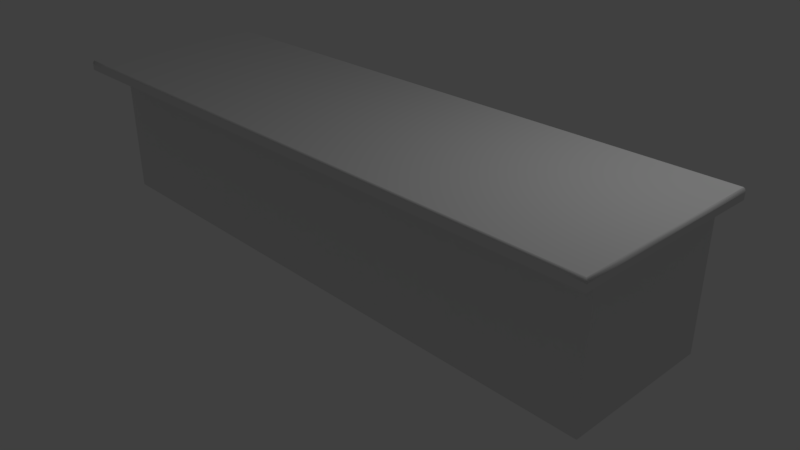 # Source: bar2.blend  (saved by Blender 2.79.0; exported with 4.5.12 LTS)
import bpy
from mathutils import Matrix  # noqa: F401  (used for matrix-valued properties, if any)

bpy.ops.wm.read_factory_settings(use_empty=True)
scene = bpy.context.scene
scene.name = 'Scene'

# ---- collections
col_collection_1 = bpy.data.collections.new('Collection 1'); scene.collection.children.link(col_collection_1)

# ---- materials (node trees are filled in below, after node groups)
mat_material = bpy.data.materials.new('Material')
mat_material.alpha_threshold = 0.0
mat_material.use_transparent_shadow = False
mat_material.roughness = 0.5
mat_material.line_color = (0.0, 0.0, 0.0, 1.0)

# ---- material node trees

# ---- world
world_world = bpy.data.worlds.new('World'); scene.world = world_world
world_world.color = (0.05088, 0.05088, 0.05088)
world_world.use_sun_shadow = False
world_world.sun_shadow_jitter_overblur = 0.0
world_world.cycles.sampling_method = 'MANUAL'

# ---- cameras
cam_camera = bpy.data.cameras.new('Camera')
cam_camera.clip_end = 100.0
cam_camera.lens = 35.0
cam_camera.sensor_width = 32.0
cam_camera.sensor_height = 18.0
cam_camera.ortho_scale = 7.314
cam_camera.dof.focus_distance = 0.0
cam_camera.dof.aperture_fstop = 128.0

# ---- lights
light_lamp = bpy.data.lights.new('Lamp', 'POINT')
light_lamp.transmission_factor = 0.0
light_lamp.cutoff_distance = 30.0
light_lamp.energy = 100.0
light_lamp.shadow_buffer_clip_start = 1.001
light_lamp.shadow_soft_size = 0.1
light_lamp.shadow_maximum_resolution = 0.006
light_lamp.use_absolute_resolution = True

# ---- meshes
me_cube = bpy.data.meshes.new('Cube')
me_cube.from_pydata([(4.0, 1.0, 0.0), (4.0, -1.0, 0.0), (-4.0, -1.0, 0.0), (-4.0, 1.0, 0.0), (4.0, 1.0, 2.0), (4.0, -1.0, 2.0), (-4.0, -1.0, 2.0), (-4.0, 1.0, 2.0), (4.0, 1.0, 1.875), (4.0, -1.0, 1.875), (-4.0, -1.0, 1.875), (-4.0, 1.0, 1.875), (3.667, 1.0, 0.0), (-3.667, 1.0, 0.0), (3.667, -1.0, 0.0), (-3.667, -1.0, 0.0), (3.667, 1.0, 2.0), (-3.667, 1.0, 2.0), (3.667, -1.0, 2.0), (-3.667, -1.0, 2.0), (3.667, 1.0, 1.875), (-3.667, 1.0, 1.875), (3.667, -1.0, 1.875), (-3.667, -1.0, 1.875), (4.0, -0.5, 0.0), (-4.0, -0.5, 0.0), (4.0, -0.5, 2.0), (-4.0, -0.5, 2.0), (-4.0, -0.5, 1.875), (4.0, -0.5, 1.875), (3.667, -0.5, 2.0), (-3.667, -0.5, 2.0), (3.667, -0.5, 0.0), (-3.667, -0.5, 0.0), (4.0, -1.5, 1.875), (4.0, -1.475, 2.0), (3.667, -0.5, 1.875), (-3.667, -0.5, 1.875), (-4.0, -1.5, 1.875), (-4.0, -1.475, 2.0), (-3.667, -1.475, 2.0), (-3.667, -1.5, 1.875), (3.667, -1.475, 2.0), (3.667, -1.5, 1.875), (4.25, 1.0, 1.875), (4.225, 1.0, 2.0), (4.25, -1.0, 1.875), (4.225, -1.0, 2.0), (4.225, -0.5, 2.0), (4.25, -0.5, 1.875), (4.25, -1.5, 1.875), (4.225, -1.475, 2.0), (4.0, 1.0, 1.958), (4.0, 1.0, 1.987), (-4.0, -1.0, 1.958), (-4.0, -1.0, 1.987), (-4.0, 1.0, 1.958), (-4.0, 1.0, 1.987), (-4.0, -1.5, 1.958), (-4.0, -1.492, 1.987), (3.667, 1.0, 1.958), (3.667, 1.0, 1.987), (-3.667, 1.0, 1.958), (-3.667, 1.0, 1.987), (-4.0, -0.5, 1.987), (-4.0, -0.5, 1.958), (4.0, -1.5, 1.958), (4.0, -1.493, 1.987), (3.667, -1.493, 1.987), (3.667, -1.5, 1.958), (-3.667, -1.492, 1.987), (-3.667, -1.5, 1.958), (4.25, 1.0, 1.958), (4.243, 1.0, 1.987), (4.25, -1.0, 1.958), (4.242, -1.0, 1.987), (4.242, -0.5, 1.987), (4.25, -0.5, 1.958), (4.25, -1.5, 1.958), (4.237, -1.493, 1.987)], [(36, 22), (37, 23)], [(33, 15, 2, 25), (31, 27, 6, 19), (5, 35, 51, 47), (5, 18, 42, 35), (64, 27, 7, 57), (21, 13, 3, 11), (62, 21, 11, 56), (25, 28, 11, 3), (15, 23, 10, 2), (24, 29, 9, 1), (1, 9, 22, 14), (14, 22, 23, 15), (52, 8, 20, 60), (60, 20, 21, 62), (8, 0, 12, 20), (54, 10, 38, 58), (22, 9, 34, 43), (26, 30, 18, 5), (30, 31, 19, 18), (24, 1, 14, 32), (32, 14, 15, 33), (70, 40, 39, 59), (0, 24, 32, 12), (16, 17, 31, 30), (4, 16, 30, 26), (0, 8, 29, 24), (2, 10, 28, 25), (55, 6, 27, 64), (9, 29, 49, 46), (17, 7, 27, 31), (13, 33, 25, 3), (12, 32, 36, 20), (36, 32, 33, 37), (33, 13, 21, 37), (36, 37, 21, 20), (67, 35, 42, 68), (68, 42, 40, 70), (26, 5, 47, 48), (10, 23, 41, 38), (18, 19, 40, 42), (23, 22, 43, 41), (19, 6, 39, 40), (76, 48, 47, 75), (73, 45, 48, 76), (75, 47, 51, 79), (34, 9, 46, 50), (4, 26, 48, 45), (53, 4, 45, 73), (66, 34, 50, 78), (29, 8, 44, 49), (35, 67, 79, 51), (67, 66, 78, 79), (8, 52, 72, 44), (52, 53, 73, 72), (46, 74, 78, 50), (74, 75, 79, 78), (44, 72, 77, 49), (72, 73, 76, 77), (49, 77, 74, 46), (77, 76, 75, 74), (43, 69, 71, 41), (69, 68, 70, 71), (34, 66, 69, 43), (66, 67, 68, 69), (10, 54, 65, 28), (54, 55, 64, 65), (41, 71, 58, 38), (71, 70, 59, 58), (6, 55, 59, 39), (55, 54, 58, 59), (16, 61, 63, 17), (61, 60, 62, 63), (4, 53, 61, 16), (53, 52, 60, 61), (17, 63, 57, 7), (63, 62, 56, 57), (28, 65, 56, 11), (65, 64, 57, 56)])
me_cube.polygons.foreach_set('use_smooth', [0, 0, 0, 0, 0, 0, 0, 0, 0, 0, 0, 0, 0, 0, 0, 0, 0, 0, 0, 0, 0, 1, 0, 0, 0, 0, 0, 0, 0, 0, 0, 0, 0, 0, 0, 1, 1, 0, 0, 0, 0, 0, 1, 1, 1, 0, 0, 0, 0, 0, 1, 1, 0, 0, 0, 1, 0, 1, 0, 1, 0, 1, 0, 1, 0, 0, 0, 1, 0, 0, 0, 0, 0, 0, 0, 0, 0, 0])
me_cube.materials.append(mat_material)
me_cube.use_remesh_preserve_volume = False
me_cube.use_remesh_preserve_attributes = False
me_cube.use_mirror_vertex_groups = False
me_cube.update()

# ---- objects
ob_cube = bpy.data.objects.new('Cube', me_cube)
ob_lamp = bpy.data.objects.new('Lamp', light_lamp)
ob_camera = bpy.data.objects.new('Camera', cam_camera)

# ---- transforms, parenting, visibility, modifiers, constraints
ob_cube.location = (0.0, 0.0, 0.0)
ob_cube.lock_rotations_4d = False
ob_cube.empty_display_type = 'ARROWS'
ob_cube.lineart.crease_threshold = 0.0
ob_lamp.location = (4.076, 1.005, 5.904)
ob_lamp.rotation_euler = (0.6503, 0.05522, 1.866)
ob_lamp.lock_rotations_4d = False
ob_lamp.empty_display_type = 'ARROWS'
ob_lamp.color = (0.0, 0.0, 0.0, 0.0)
ob_lamp.lineart.crease_threshold = 0.0
ob_camera.location = (7.481, -6.508, 5.344)
ob_camera.rotation_euler = (1.109, 0.0, 0.8149)
ob_camera.lock_rotations_4d = False
ob_camera.empty_display_type = 'ARROWS'
ob_camera.color = (0.0, 0.0, 0.0, 0.0)
ob_camera.display_type = 'WIRE'
ob_camera.lineart.crease_threshold = 0.0

# ---- collection membership
col_collection_1.objects.link(ob_cube)
col_collection_1.objects.link(ob_lamp)
col_collection_1.objects.link(ob_camera)

# ---- scene / render settings (as saved in the file)
scene.camera = ob_camera
scene.frame_start = 1; scene.frame_end = 250; scene.frame_set(1)
scene.render.engine = 'BLENDER_EEVEE_NEXT'
scene.render.resolution_percentage = 50
scene.render.dither_intensity = 0.0
scene.cycles.use_denoising = False
scene.cycles.samples = 128
scene.cycles.sampling_pattern = 'TABULATED_SOBOL'
scene.cycles.use_adaptive_sampling = False
scene.cycles.use_light_tree = False
scene.cycles.blur_glossy = 0.0
scene.cycles.sample_clamp_indirect = 0.0
scene.view_settings.view_transform = 'Standard'
bpy.context.view_layer.update()
